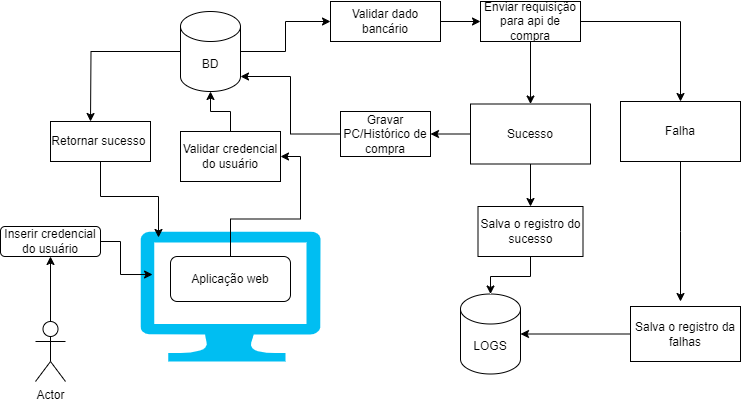

The diagram above was exported from draw.io. Its source (the exported page's mxGraphModel, read from the mxfile embedded in the PNG):
<mxGraphModel dx="880" dy="1637" grid="1" gridSize="10" guides="1" tooltips="1" connect="1" arrows="1" fold="1" page="1" pageScale="1" pageWidth="827" pageHeight="1169" math="0" shadow="0">
  <root>
    <mxCell id="0" />
    <mxCell id="1" parent="0" />
    <mxCell id="2pkSKmtAh4w7R7Ag9Ug--10" style="edgeStyle=orthogonalEdgeStyle;rounded=0;orthogonalLoop=1;jettySize=auto;html=1;" edge="1" parent="1" source="2pkSKmtAh4w7R7Ag9Ug--24" target="2pkSKmtAh4w7R7Ag9Ug--9">
      <mxGeometry relative="1" as="geometry" />
    </mxCell>
    <mxCell id="2pkSKmtAh4w7R7Ag9Ug--4" value="" style="verticalLabelPosition=bottom;html=1;verticalAlign=top;align=center;strokeColor=none;fillColor=#00BEF2;shape=mxgraph.azure.computer;pointerEvents=1;" vertex="1" parent="1">
      <mxGeometry x="250" y="220" width="180" height="130" as="geometry" />
    </mxCell>
    <mxCell id="2pkSKmtAh4w7R7Ag9Ug--14" style="edgeStyle=orthogonalEdgeStyle;rounded=0;orthogonalLoop=1;jettySize=auto;html=1;" edge="1" parent="1" source="2pkSKmtAh4w7R7Ag9Ug--5" target="2pkSKmtAh4w7R7Ag9Ug--11">
      <mxGeometry relative="1" as="geometry" />
    </mxCell>
    <mxCell id="2pkSKmtAh4w7R7Ag9Ug--5" value="Actor" style="shape=umlActor;verticalLabelPosition=bottom;verticalAlign=top;html=1;outlineConnect=0;" vertex="1" parent="1">
      <mxGeometry x="145" y="310" width="30" height="60" as="geometry" />
    </mxCell>
    <mxCell id="2pkSKmtAh4w7R7Ag9Ug--15" style="edgeStyle=orthogonalEdgeStyle;rounded=0;orthogonalLoop=1;jettySize=auto;html=1;entryX=0;entryY=0.5;entryDx=0;entryDy=0;" edge="1" parent="1" source="2pkSKmtAh4w7R7Ag9Ug--17" target="2pkSKmtAh4w7R7Ag9Ug--16">
      <mxGeometry relative="1" as="geometry">
        <mxPoint x="510" y="60" as="targetPoint" />
      </mxGeometry>
    </mxCell>
    <mxCell id="2pkSKmtAh4w7R7Ag9Ug--28" style="edgeStyle=orthogonalEdgeStyle;rounded=0;orthogonalLoop=1;jettySize=auto;html=1;" edge="1" parent="1" source="2pkSKmtAh4w7R7Ag9Ug--9">
      <mxGeometry relative="1" as="geometry">
        <mxPoint x="200" y="110" as="targetPoint" />
      </mxGeometry>
    </mxCell>
    <mxCell id="2pkSKmtAh4w7R7Ag9Ug--9" value="BD" style="shape=cylinder3;whiteSpace=wrap;html=1;boundedLbl=1;backgroundOutline=1;size=15;" vertex="1" parent="1">
      <mxGeometry x="290" width="60" height="80" as="geometry" />
    </mxCell>
    <mxCell id="2pkSKmtAh4w7R7Ag9Ug--11" value="Inserir credencial do usuário" style="rounded=1;whiteSpace=wrap;html=1;" vertex="1" parent="1">
      <mxGeometry x="110" y="215" width="100" height="30" as="geometry" />
    </mxCell>
    <mxCell id="2pkSKmtAh4w7R7Ag9Ug--12" style="edgeStyle=orthogonalEdgeStyle;rounded=0;orthogonalLoop=1;jettySize=auto;html=1;exitX=1;exitY=0.5;exitDx=0;exitDy=0;entryX=0.067;entryY=0.331;entryDx=0;entryDy=0;entryPerimeter=0;" edge="1" parent="1" source="2pkSKmtAh4w7R7Ag9Ug--11" target="2pkSKmtAh4w7R7Ag9Ug--4">
      <mxGeometry relative="1" as="geometry" />
    </mxCell>
    <mxCell id="2pkSKmtAh4w7R7Ag9Ug--19" style="edgeStyle=orthogonalEdgeStyle;rounded=0;orthogonalLoop=1;jettySize=auto;html=1;entryX=0.5;entryY=0;entryDx=0;entryDy=0;" edge="1" parent="1" source="2pkSKmtAh4w7R7Ag9Ug--16" target="2pkSKmtAh4w7R7Ag9Ug--34">
      <mxGeometry relative="1" as="geometry">
        <mxPoint x="640" y="160" as="targetPoint" />
      </mxGeometry>
    </mxCell>
    <mxCell id="2pkSKmtAh4w7R7Ag9Ug--43" style="edgeStyle=orthogonalEdgeStyle;rounded=0;orthogonalLoop=1;jettySize=auto;html=1;entryX=0.5;entryY=0;entryDx=0;entryDy=0;" edge="1" parent="1" source="2pkSKmtAh4w7R7Ag9Ug--16" target="2pkSKmtAh4w7R7Ag9Ug--39">
      <mxGeometry relative="1" as="geometry" />
    </mxCell>
    <mxCell id="2pkSKmtAh4w7R7Ag9Ug--16" value="Enviar requisição para api de compra" style="rounded=0;whiteSpace=wrap;html=1;" vertex="1" parent="1">
      <mxGeometry x="590" y="-10" width="100" height="40" as="geometry" />
    </mxCell>
    <mxCell id="2pkSKmtAh4w7R7Ag9Ug--18" value="" style="edgeStyle=orthogonalEdgeStyle;rounded=0;orthogonalLoop=1;jettySize=auto;html=1;" edge="1" parent="1" source="2pkSKmtAh4w7R7Ag9Ug--9" target="2pkSKmtAh4w7R7Ag9Ug--17">
      <mxGeometry relative="1" as="geometry">
        <mxPoint x="510" y="60" as="targetPoint" />
        <mxPoint x="380" y="60" as="sourcePoint" />
      </mxGeometry>
    </mxCell>
    <mxCell id="2pkSKmtAh4w7R7Ag9Ug--17" value="Validar dado bancário" style="rounded=0;whiteSpace=wrap;html=1;" vertex="1" parent="1">
      <mxGeometry x="440" y="-10" width="110" height="40" as="geometry" />
    </mxCell>
    <mxCell id="2pkSKmtAh4w7R7Ag9Ug--20" value="Gravar PC/Histórico de compra" style="rounded=0;whiteSpace=wrap;html=1;" vertex="1" parent="1">
      <mxGeometry x="450" y="100" width="90" height="45" as="geometry" />
    </mxCell>
    <mxCell id="2pkSKmtAh4w7R7Ag9Ug--27" style="edgeStyle=orthogonalEdgeStyle;rounded=0;orthogonalLoop=1;jettySize=auto;html=1;entryX=1;entryY=0.5;entryDx=0;entryDy=0;" edge="1" parent="1" source="2pkSKmtAh4w7R7Ag9Ug--23" target="2pkSKmtAh4w7R7Ag9Ug--24">
      <mxGeometry relative="1" as="geometry" />
    </mxCell>
    <mxCell id="2pkSKmtAh4w7R7Ag9Ug--23" value="Aplicação web" style="rounded=1;whiteSpace=wrap;html=1;" vertex="1" parent="1">
      <mxGeometry x="280" y="245" width="120" height="45" as="geometry" />
    </mxCell>
    <mxCell id="2pkSKmtAh4w7R7Ag9Ug--24" value="Validar credencial do usuário" style="rounded=0;whiteSpace=wrap;html=1;" vertex="1" parent="1">
      <mxGeometry x="290" y="120" width="100" height="50" as="geometry" />
    </mxCell>
    <mxCell id="2pkSKmtAh4w7R7Ag9Ug--29" value="Retornar sucesso&amp;nbsp;" style="rounded=0;whiteSpace=wrap;html=1;" vertex="1" parent="1">
      <mxGeometry x="160" y="110" width="100" height="40" as="geometry" />
    </mxCell>
    <mxCell id="2pkSKmtAh4w7R7Ag9Ug--30" style="edgeStyle=orthogonalEdgeStyle;rounded=0;orthogonalLoop=1;jettySize=auto;html=1;exitX=0.5;exitY=1;exitDx=0;exitDy=0;entryX=0.1;entryY=0.046;entryDx=0;entryDy=0;entryPerimeter=0;" edge="1" parent="1" source="2pkSKmtAh4w7R7Ag9Ug--29" target="2pkSKmtAh4w7R7Ag9Ug--4">
      <mxGeometry relative="1" as="geometry" />
    </mxCell>
    <mxCell id="2pkSKmtAh4w7R7Ag9Ug--36" style="edgeStyle=orthogonalEdgeStyle;rounded=0;orthogonalLoop=1;jettySize=auto;html=1;entryX=1;entryY=0.5;entryDx=0;entryDy=0;" edge="1" parent="1" source="2pkSKmtAh4w7R7Ag9Ug--34" target="2pkSKmtAh4w7R7Ag9Ug--20">
      <mxGeometry relative="1" as="geometry" />
    </mxCell>
    <mxCell id="2pkSKmtAh4w7R7Ag9Ug--51" style="edgeStyle=orthogonalEdgeStyle;rounded=0;orthogonalLoop=1;jettySize=auto;html=1;entryX=0.5;entryY=0;entryDx=0;entryDy=0;" edge="1" parent="1" source="2pkSKmtAh4w7R7Ag9Ug--34" target="2pkSKmtAh4w7R7Ag9Ug--50">
      <mxGeometry relative="1" as="geometry" />
    </mxCell>
    <mxCell id="2pkSKmtAh4w7R7Ag9Ug--34" value="Sucesso" style="rounded=0;whiteSpace=wrap;html=1;" vertex="1" parent="1">
      <mxGeometry x="580" y="92.5" width="120" height="60" as="geometry" />
    </mxCell>
    <mxCell id="2pkSKmtAh4w7R7Ag9Ug--37" style="edgeStyle=orthogonalEdgeStyle;rounded=0;orthogonalLoop=1;jettySize=auto;html=1;exitX=0;exitY=0.5;exitDx=0;exitDy=0;entryX=1;entryY=1;entryDx=0;entryDy=-15;entryPerimeter=0;" edge="1" parent="1" source="2pkSKmtAh4w7R7Ag9Ug--20" target="2pkSKmtAh4w7R7Ag9Ug--9">
      <mxGeometry relative="1" as="geometry" />
    </mxCell>
    <mxCell id="2pkSKmtAh4w7R7Ag9Ug--46" style="edgeStyle=orthogonalEdgeStyle;rounded=0;orthogonalLoop=1;jettySize=auto;html=1;" edge="1" parent="1" source="2pkSKmtAh4w7R7Ag9Ug--39">
      <mxGeometry relative="1" as="geometry">
        <mxPoint x="790" y="290" as="targetPoint" />
      </mxGeometry>
    </mxCell>
    <mxCell id="2pkSKmtAh4w7R7Ag9Ug--39" value="Falha" style="rounded=0;whiteSpace=wrap;html=1;" vertex="1" parent="1">
      <mxGeometry x="730" y="90" width="120" height="60" as="geometry" />
    </mxCell>
    <mxCell id="2pkSKmtAh4w7R7Ag9Ug--45" value="LOGS" style="shape=cylinder3;whiteSpace=wrap;html=1;boundedLbl=1;backgroundOutline=1;size=15;" vertex="1" parent="1">
      <mxGeometry x="570" y="282.5" width="60" height="80" as="geometry" />
    </mxCell>
    <mxCell id="2pkSKmtAh4w7R7Ag9Ug--48" style="edgeStyle=orthogonalEdgeStyle;rounded=0;orthogonalLoop=1;jettySize=auto;html=1;" edge="1" parent="1" source="2pkSKmtAh4w7R7Ag9Ug--47" target="2pkSKmtAh4w7R7Ag9Ug--45">
      <mxGeometry relative="1" as="geometry" />
    </mxCell>
    <mxCell id="2pkSKmtAh4w7R7Ag9Ug--47" value="Salva o registro da falhas" style="rounded=0;whiteSpace=wrap;html=1;" vertex="1" parent="1">
      <mxGeometry x="740" y="295" width="110" height="55" as="geometry" />
    </mxCell>
    <mxCell id="2pkSKmtAh4w7R7Ag9Ug--52" style="edgeStyle=orthogonalEdgeStyle;rounded=0;orthogonalLoop=1;jettySize=auto;html=1;" edge="1" parent="1" source="2pkSKmtAh4w7R7Ag9Ug--50" target="2pkSKmtAh4w7R7Ag9Ug--45">
      <mxGeometry relative="1" as="geometry" />
    </mxCell>
    <mxCell id="2pkSKmtAh4w7R7Ag9Ug--50" value="Salva o registro do sucesso" style="rounded=0;whiteSpace=wrap;html=1;" vertex="1" parent="1">
      <mxGeometry x="587.5" y="195" width="105" height="50" as="geometry" />
    </mxCell>
  </root>
</mxGraphModel>